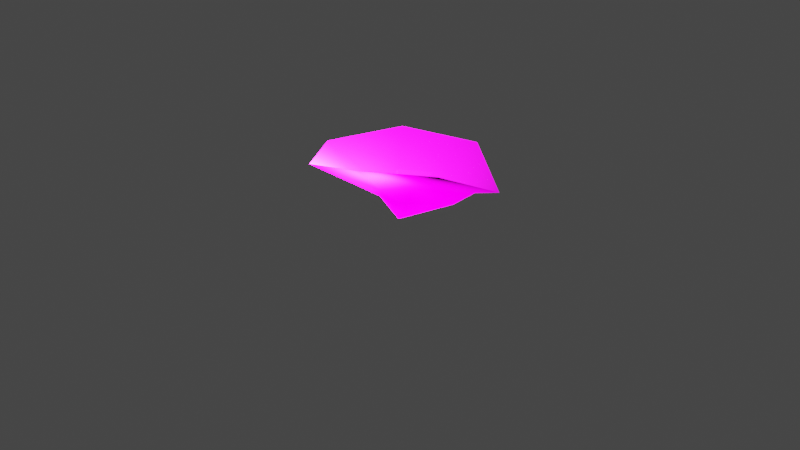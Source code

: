 # Source: coral_02d.blend  (saved by Blender 2.93.21; exported with 4.5.12 LTS)
import bpy
from mathutils import Matrix  # noqa: F401  (used for matrix-valued properties, if any)

bpy.ops.wm.read_factory_settings(use_empty=True)
scene = bpy.context.scene
scene.name = 'Scene'

# ---- collections
col_collection = bpy.data.collections.new('Collection'); scene.collection.children.link(col_collection)

# ---- images (referenced by path relative to the original .blend; pixels are not part of the script)
import os
ASSET_DIR = os.environ.get("B2B_ASSET_DIR", "")  # directory of the original .blend (textures are referenced by path, not embedded)
HERE = os.path.dirname(os.path.abspath(__file__))  # packed textures are extracted next to this script under _unpacked/

def load_image(name, relpath, width, height, colorspace="sRGB"):
    """Load a texture the original file referenced (path relative to the .blend, or extracted next to this script)."""
    p = next((c for c in (os.path.join(HERE, relpath), os.path.join(ASSET_DIR, relpath)) if relpath and os.path.exists(c)), "")
    if p:
        img = bpy.data.images.load(p, check_existing=True)
        img.name = name
    else:  # same state as the original file: an image datablock whose file is absent (Cycles renders it pink)
        img = bpy.data.images.new(name, width, height)
        img.source = "FILE"
        img.filepath = "//" + (relpath or name)
    img.colorspace_settings.name = colorspace
    return img
img_coral_02_albedo_png = load_image('coral_02_albedo.png', 'coral_02_albedo.png', 1024, 1024, 'sRGB')
img_coral_02_normal_png = load_image('coral_02_normal.png', 'coral_02_normal.png', 1024, 1024, 'sRGB')

# ---- materials (node trees are filled in below, after node groups)
mat_coral_01 = bpy.data.materials.new('coral_01')
mat_coral_01.alpha_threshold = 0.4
mat_coral_01.line_color = (0.0, 0.0, 0.0, 1.0)

# ---- material node trees
mat_coral_01.use_nodes = True; mat_coral_01.node_tree.nodes.clear()
_N = mat_coral_01.node_tree.nodes; _L = mat_coral_01.node_tree.links
n0 = _N.new('ShaderNodeOutputMaterial'); n0.name = 'Material Output'; n0.location = (157, 295)
n1 = _N.new('ShaderNodeBsdfPrincipled'); n1.name = 'Principled BSDF'; n1.location = (-133, 295)
n1.distribution = 'GGX'
n1.subsurface_method = 'BURLEY'
n1.inputs[2].default_value = 0.4
n1.inputs[3].default_value = 1.45
n1.inputs[27].default_value = (0.0, 0.0, 0.0, 1.0)
n1.inputs[28].default_value = 1.0
n2 = _N.new('ShaderNodeTexImage'); n2.name = 'Image Texture'; n2.location = (-514, 221)
n2.image = img_coral_02_albedo_png
n3 = _N.new('ShaderNodeTexImage'); n3.name = 'Image Texture.001'; n3.location = (-517, -46)
n3.image = img_coral_02_normal_png
n4 = _N.new('ShaderNodeMath'); n4.name = 'Math'; n4.location = (0, 0)
n4.hide = True
n4.operation = 'GREATER_THAN'
n4.inputs[1].default_value = 0.4
_L.new(n1.outputs[0], n0.inputs[0])
_L.new(n2.outputs[0], n1.inputs[0])
_L.new(n3.outputs[0], n1.inputs[5])
_L.new(n2.outputs[1], n4.inputs[0])
_L.new(n4.outputs[0], n1.inputs[4])
n0.is_active_output = True

# ---- world
world_world = bpy.data.worlds.new('World'); scene.world = world_world
world_world.use_nodes = True; world_world.node_tree.nodes.clear()
_N = world_world.node_tree.nodes; _L = world_world.node_tree.links
n0 = _N.new('ShaderNodeOutputWorld'); n0.name = 'World Output'; n0.location = (300, 300)
n1 = _N.new('ShaderNodeBackground'); n1.name = 'Background'; n1.location = (10, 300)
n1.inputs[0].default_value = (0.05088, 0.05088, 0.05088, 1.0)
_L.new(n1.outputs[0], n0.inputs[0])
n0.is_active_output = True
world_world.color = (0.05088, 0.05088, 0.05088)
world_world.use_sun_shadow = False
world_world.sun_shadow_jitter_overblur = 0.0

# ---- cameras
cam_camera = bpy.data.cameras.new('Camera')
cam_camera.clip_end = 100.0
cam_camera.ortho_scale = 7.314

# ---- lights
light_light = bpy.data.lights.new('Light', 'POINT')
light_light.transmission_factor = 0.0
light_light.energy = 1000.0
light_light.shadow_soft_size = 0.1
light_light.shadow_maximum_resolution = 0.006
light_light.use_absolute_resolution = True

# ---- meshes
me_cube = bpy.data.meshes.new('Cube')
me_cube.from_pydata([(-0.6862, 0.6962, 0.6211), (0.053, -0.284, 0.4198), (-0.3049, 0.2632, 0.3727), (-0.4807, -0.7486, 0.6742), (-0.1881, -0.2735, 0.3474), (0.8193, -0.2823, 0.8121), (0.8455, 0.5483, 0.4002), (0.1181, 0.9984, 0.5898), (0.3115, -0.1233, 0.4775), (-0.9783, -0.1022, 0.5898), (0.6576, 0.3998, 0.3821), (0.2623, -0.7644, 0.8403), (0.05082, 0.4306, 0.3971), (-0.002469, -0.007744, 0.001353), (-0.4077, -0.0301, 0.3694), (-0.2292, 0.1964, 0.1937), (0.471, 0.2933, 0.2273), (0.1953, -0.08992, 0.2649), (-0.1173, -0.1577, 0.2656), (0.02205, -0.144, 0.2527), (0.05988, 0.3091, 0.311), (-0.2751, 0.006115, 0.1552)], [], [(7, 0, 2, 12), (10, 12, 20, 16), (0, 9, 14, 2), (8, 10, 16, 17), (5, 6, 10, 8), (12, 2, 15, 20), (11, 5, 8, 1), (14, 4, 18, 21), (3, 11, 1, 4), (1, 8, 17, 19), (9, 3, 4, 14), (6, 7, 12, 10), (4, 1, 19, 18), (2, 14, 21, 15), (16, 20, 13), (20, 15, 13), (18, 19, 13), (19, 17, 13), (15, 21, 13), (17, 16, 13), (21, 18, 13)])
me_cube.polygons.foreach_set('use_smooth', [True] * 21)
_uv = me_cube.uv_layers.new(name='UVMap')
_uv.uv.foreach_set('vector', [0.769, 0.166, 0.9793, 0.4902, 0.7727, 0.5159, 0.6653, 0.3423, 0.3835, 0.1239, 0.6653, 0.3423, 0.6336, 0.3963, 0.4298, 0.243, 0.9793, 0.4902, 0.869, 0.8512, 0.7164, 0.7058, 0.7727, 0.5159, 0.3714, 0.4855, 0.3835, 0.1239, 0.4298, 0.243, 0.4386, 0.5079, 0.1671, 0.4172, 0.347, 0.02988, 0.3835, 0.1239, 0.3714, 0.4855, 0.6653, 0.3423, 0.7727, 0.5159, 0.7071, 0.5241, 0.6336, 0.3963, 0.2513, 0.7373, 0.1671, 0.4172, 0.3714, 0.4855, 0.4245, 0.624, 0.7164, 0.7058, 0.5317, 0.7417, 0.5378, 0.6615, 0.6558, 0.648, 0.5156, 0.9537, 0.2513, 0.7373, 0.4245, 0.624, 0.5317, 0.7417, 0.4245, 0.624, 0.3714, 0.4855, 0.4386, 0.5079, 0.4737, 0.5918, 0.869, 0.8512, 0.5156, 0.9537, 0.5317, 0.7417, 0.7164, 0.7058, 0.347, 0.02988, 0.769, 0.166, 0.6653, 0.3423, 0.3835, 0.1239, 0.5317, 0.7417, 0.4245, 0.624, 0.4737, 0.5918, 0.5378, 0.6615, 0.7727, 0.5159, 0.7164, 0.7058, 0.6558, 0.648, 0.7071, 0.5241, 0.4298, 0.243, 0.6336, 0.3963, 0.5467, 0.544, 0.6336, 0.3963, 0.7071, 0.5241, 0.5467, 0.544, 0.5378, 0.6615, 0.4737, 0.5918, 0.5467, 0.544, 0.4737, 0.5918, 0.4386, 0.5079, 0.5467, 0.544, 0.7071, 0.5241, 0.6558, 0.648, 0.5467, 0.544, 0.4386, 0.5079, 0.4298, 0.243, 0.5467, 0.544, 0.6558, 0.648, 0.5378, 0.6615, 0.5467, 0.544])
me_cube.materials.append(mat_coral_01)
me_cube.materials.append(None)
me_cube.use_remesh_preserve_volume = False
me_cube.use_remesh_preserve_attributes = False
me_cube.use_mirror_vertex_groups = False
me_cube.use_paint_bone_selection = False
me_cube.use_paint_mask_vertex = True
me_cube.update()
arm_armature = bpy.data.armatures.new('Armature')  # bones are not reproduced

# ---- objects
ob_cube = bpy.data.objects.new('Cube', me_cube)
ob_light = bpy.data.objects.new('Light', light_light)
ob_camera = bpy.data.objects.new('Camera', cam_camera)
ob_armature = bpy.data.objects.new('Armature', arm_armature)

# ---- transforms, parenting, visibility, modifiers, constraints
ob_cube.parent = ob_armature
ob_cube.location = (0.0, 0.0, 0.0)
ob_cube.lock_rotations_4d = False
ob_cube.empty_display_type = 'ARROWS'
ob_cube.lineart.crease_threshold = 0.0
_vg = ob_cube.vertex_groups.new(name='Bone')
for _i, _w in zip([12, 13, 15, 16, 17, 18, 19, 20, 21], [0.8476, 0.9931, 0.9241, 0.2703, 1.0, 0.9997, 0.9929, 0.9997, 0.9966]): _vg.add([_i], _w, 'REPLACE')
_vg = ob_cube.vertex_groups.new(name='Bone.001')
for _i, _w in zip([1, 2, 4, 8, 12, 14, 16, 20], [0.9871, 0.9918, 0.9248, 1.0, 1.0, 0.9891, 0.9228, 0.9207]): _vg.add([_i], _w, 'REPLACE')
_vg = ob_cube.vertex_groups.new(name='Bone.002')
for _i, _w in zip([0, 3, 5, 6, 7, 9, 10, 11], [0.9972, 0.9849, 0.9516, 0.9981, 0.9949, 1.0, 0.7585, 0.9989]): _vg.add([_i], _w, 'REPLACE')
_m = ob_cube.modifiers.new('Armature', 'ARMATURE')
_m.object = ob_armature
ob_light.location = (0.2567, -0.4201, 1.191)
ob_light.rotation_euler = (0.6503, 0.05522, 1.866)
ob_light.lock_rotations_4d = False
ob_light.empty_display_type = 'ARROWS'
ob_light.color = (0.0, 0.0, 0.0, 0.0)
ob_light.lineart.crease_threshold = 0.0
ob_camera.location = (7.359, -6.926, 4.958)
ob_camera.rotation_euler = (1.109, 0.0, 0.8149)
ob_camera.lock_rotations_4d = False
ob_camera.empty_display_type = 'ARROWS'
ob_camera.color = (0.0, 0.0, 0.0, 0.0)
ob_camera.display_type = 'WIRE'
ob_camera.lineart.crease_threshold = 0.0
ob_armature.location = (0.0, 0.0, 0.0)
ob_armature.show_in_front = True

# ---- collection membership
col_collection.objects.link(ob_cube)
col_collection.objects.link(ob_light)
col_collection.objects.link(ob_camera)
col_collection.objects.link(ob_armature)

# ---- scene / render settings (as saved in the file)
scene.camera = ob_camera
scene.frame_start = 1; scene.frame_end = 320; scene.frame_set(287)
scene.render.engine = 'BLENDER_EEVEE_NEXT'
scene.render.fps = 60
scene.cycles.use_denoising = False
scene.cycles.samples = 128
scene.cycles.sampling_pattern = 'TABULATED_SOBOL'
scene.cycles.use_adaptive_sampling = False
scene.cycles.use_light_tree = False
scene.view_settings.view_transform = 'Filmic'
bpy.context.view_layer.update()
